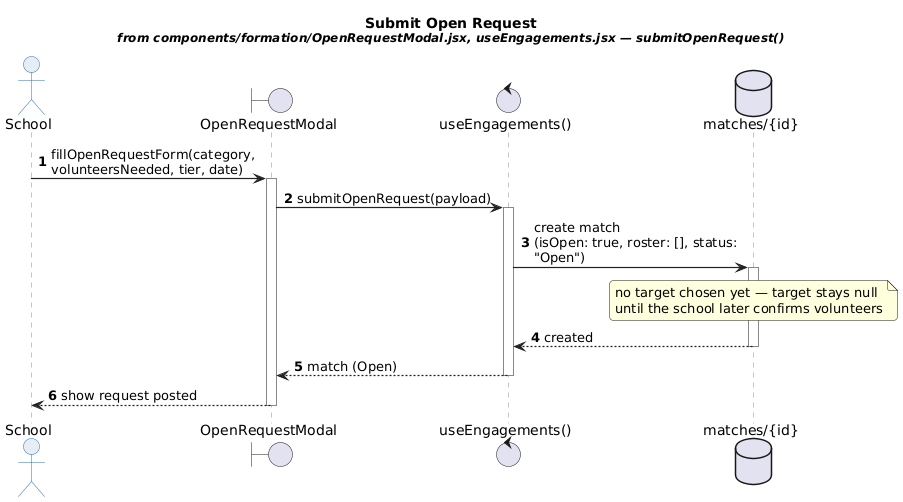

The diagram above was rendered by PlantUML. Its source (embedded in the PNG):
@startuml seq06_submit_open_request
skinparam backgroundColor white
skinparam sequenceArrowThickness 1.2
skinparam roundcorner 8
skinparam maxMessageSize 220
skinparam sequence {
  ActorBorderColor #2b6fb3
  ActorBackgroundColor #e7edf5
  ParticipantBorderColor #2b6fb3
  ParticipantBackgroundColor #bfe0f5
  LifeLineBorderColor #888888
  ArrowColor #222222
  NoteBackgroundColor #fff6cf
  NoteBorderColor #b8a23a
}
title Submit Open Request\n<size:12><i>from components/formation/OpenRequestModal.jsx, useEngagements.jsx — submitOpenRequest()</i></size>

actor "School" as school
boundary "OpenRequestModal" as modal
control "useEngagements()" as hook
database "matches/{id}" as db

autonumber 1

school -> modal ++ : fillOpenRequestForm(category,\nvolunteersNeeded, tier, date)
modal -> hook ++ : submitOpenRequest(payload)
hook -> db ++ : create match\n(isOpen: true, roster: [], status: "Open")

note over db
  no target chosen yet — target stays null
  until the school later confirms volunteers
end note

db --> hook -- : created
hook --> modal -- : match (Open)
modal --> school -- : show request posted

@enduml